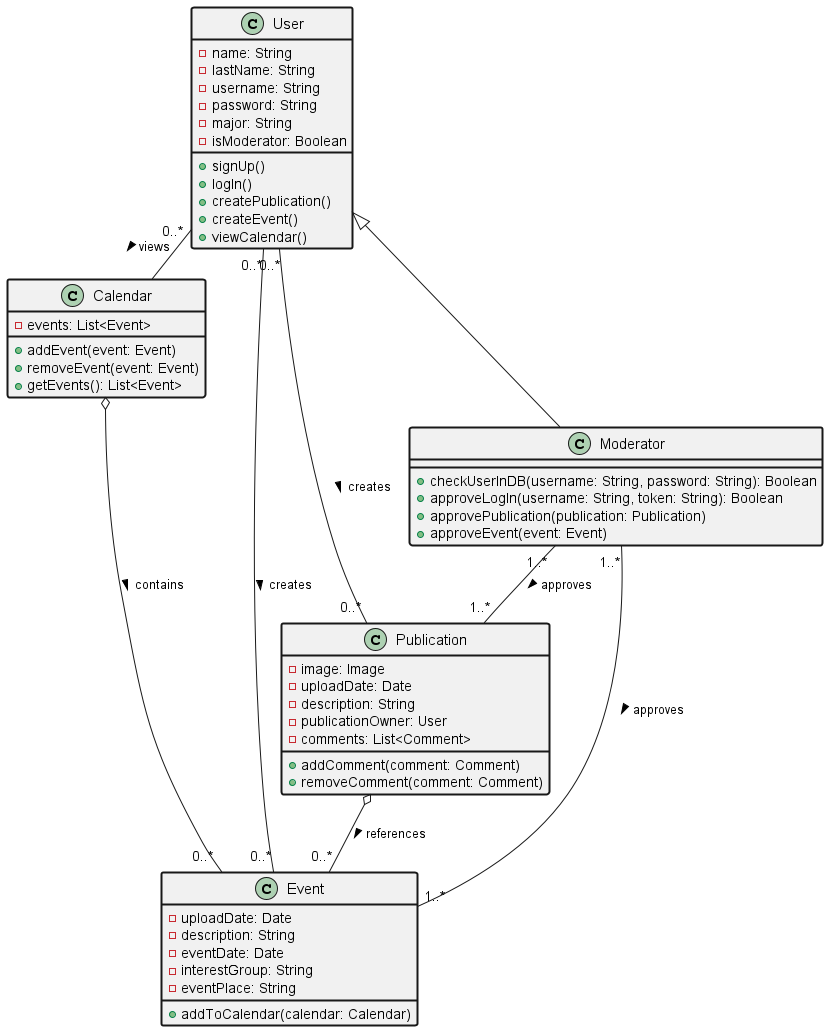

The diagram above was rendered by PlantUML. Its source (embedded in the PNG):
@startuml mainUC_classDiagram

skinparam ClassFontSize 15
skinparam ClassBorderThickness 2

class "User" as user {
    -name: String
    -lastName: String
    -username: String
    -password: String
    -major: String
    -isModerator: Boolean

    +signUp()
    +logIn()
    +createPublication()
    +createEvent()
    +viewCalendar()
}

class "Publication" as pub {    
    -image: Image
    -uploadDate: Date
    -description: String
    -publicationOwner: User
    -comments: List<Comment>
    +addComment(comment: Comment)
    +removeComment(comment: Comment)
}



class "Event" as eve {
    -uploadDate: Date
    -description: String
    -eventDate: Date
    -interestGroup: String
    -eventPlace: String

    +addToCalendar(calendar: Calendar)
}

class "Moderator" as mod {
    +checkUserInDB(username: String, password: String): Boolean
    +approveLogIn(username: String, token: String): Boolean
    +approvePublication(publication: Publication)
    +approveEvent(event: Event)
}

class "Calendar" as cal {
    -events: List<Event>

    +addEvent(event: Event)
    +removeEvent(event: Event)
    +getEvents(): List<Event>
}

user <|-- mod
user "0..*" -right- cal : views >
mod "1..*" -- "1..*" eve : approves >
mod "1..*" -- "1..*" pub : approves >
pub o-- "0..*" eve : references >
user "0..*" -- "0..*" pub : creates >
user "0..*" -- "0..*" eve : creates >
cal o-- "0..*" eve : contains >

@enduml